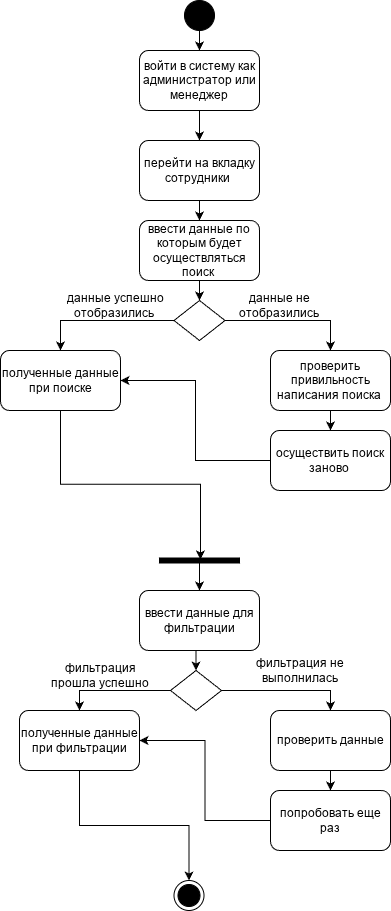

The diagram above was exported from draw.io. Its source (the exported page's mxGraphModel, read from the mxfile embedded in the PNG):
<mxGraphModel dx="1426" dy="855" grid="1" gridSize="10" guides="1" tooltips="1" connect="1" arrows="1" fold="1" page="1" pageScale="1" pageWidth="827" pageHeight="1169" math="0" shadow="0">
  <root>
    <mxCell id="0" />
    <mxCell id="1" parent="0" />
    <mxCell id="20hGbbcfs50i00bhZ3c6-3" edge="1" parent="1" source="20hGbbcfs50i00bhZ3c6-1" style="edgeStyle=orthogonalEdgeStyle;rounded=0;orthogonalLoop=1;jettySize=auto;html=1;exitX=0.5;exitY=1;exitDx=0;exitDy=0;" target="20hGbbcfs50i00bhZ3c6-2">
      <mxGeometry relative="1" as="geometry" />
    </mxCell>
    <mxCell id="20hGbbcfs50i00bhZ3c6-1" parent="1" style="ellipse;fillColor=strokeColor;html=1;" value="" vertex="1">
      <mxGeometry height="30" width="30" x="384" y="20" as="geometry" />
    </mxCell>
    <mxCell id="20hGbbcfs50i00bhZ3c6-5" edge="1" parent="1" source="20hGbbcfs50i00bhZ3c6-2" style="edgeStyle=orthogonalEdgeStyle;rounded=0;orthogonalLoop=1;jettySize=auto;html=1;exitX=0.5;exitY=1;exitDx=0;exitDy=0;" target="20hGbbcfs50i00bhZ3c6-4">
      <mxGeometry relative="1" as="geometry" />
    </mxCell>
    <mxCell id="20hGbbcfs50i00bhZ3c6-2" parent="1" style="rounded=1;whiteSpace=wrap;html=1;" value="войти в систему как администратор или менеджер" vertex="1">
      <mxGeometry height="60" width="120" x="339" y="70" as="geometry" />
    </mxCell>
    <mxCell id="20hGbbcfs50i00bhZ3c6-7" edge="1" parent="1" source="20hGbbcfs50i00bhZ3c6-4" style="edgeStyle=orthogonalEdgeStyle;rounded=0;orthogonalLoop=1;jettySize=auto;html=1;exitX=0.5;exitY=1;exitDx=0;exitDy=0;" target="20hGbbcfs50i00bhZ3c6-6">
      <mxGeometry relative="1" as="geometry" />
    </mxCell>
    <mxCell id="20hGbbcfs50i00bhZ3c6-4" parent="1" style="rounded=1;whiteSpace=wrap;html=1;" value="перейти на вкладку сотрудники&amp;nbsp;" vertex="1">
      <mxGeometry height="60" width="120" x="339" y="160" as="geometry" />
    </mxCell>
    <mxCell id="20hGbbcfs50i00bhZ3c6-9" edge="1" parent="1" source="20hGbbcfs50i00bhZ3c6-6" style="edgeStyle=orthogonalEdgeStyle;rounded=0;orthogonalLoop=1;jettySize=auto;html=1;exitX=0.5;exitY=1;exitDx=0;exitDy=0;entryX=0.5;entryY=0;entryDx=0;entryDy=0;" target="20hGbbcfs50i00bhZ3c6-8">
      <mxGeometry relative="1" as="geometry" />
    </mxCell>
    <mxCell id="20hGbbcfs50i00bhZ3c6-6" parent="1" style="rounded=1;whiteSpace=wrap;html=1;" value="ввести данные по которым будет осуществляться поиск&amp;nbsp;" vertex="1">
      <mxGeometry height="60" width="120" x="339" y="240" as="geometry" />
    </mxCell>
    <mxCell id="20hGbbcfs50i00bhZ3c6-12" edge="1" parent="1" source="20hGbbcfs50i00bhZ3c6-8" style="edgeStyle=orthogonalEdgeStyle;rounded=0;orthogonalLoop=1;jettySize=auto;html=1;exitX=0;exitY=0.5;exitDx=0;exitDy=0;entryX=0.5;entryY=0;entryDx=0;entryDy=0;" target="20hGbbcfs50i00bhZ3c6-10">
      <mxGeometry relative="1" as="geometry" />
    </mxCell>
    <mxCell id="20hGbbcfs50i00bhZ3c6-8" parent="1" style="rhombus;whiteSpace=wrap;html=1;" value="" vertex="1">
      <mxGeometry height="40" width="51" x="373.5" y="320" as="geometry" />
    </mxCell>
    <mxCell id="20hGbbcfs50i00bhZ3c6-10" parent="1" style="rounded=1;whiteSpace=wrap;html=1;" value="полученные данные при поиске" vertex="1">
      <mxGeometry height="60" width="120" x="200" y="370" as="geometry" />
    </mxCell>
    <mxCell id="20hGbbcfs50i00bhZ3c6-17" edge="1" parent="1" source="20hGbbcfs50i00bhZ3c6-11" style="edgeStyle=orthogonalEdgeStyle;rounded=0;orthogonalLoop=1;jettySize=auto;html=1;exitX=0.5;exitY=1;exitDx=0;exitDy=0;entryX=0.5;entryY=0;entryDx=0;entryDy=0;" target="20hGbbcfs50i00bhZ3c6-16">
      <mxGeometry relative="1" as="geometry" />
    </mxCell>
    <mxCell id="20hGbbcfs50i00bhZ3c6-11" parent="1" style="rounded=1;whiteSpace=wrap;html=1;" value="проверить привильность написания поиска&amp;nbsp;" vertex="1">
      <mxGeometry height="60" width="120" x="470" y="370" as="geometry" />
    </mxCell>
    <mxCell id="20hGbbcfs50i00bhZ3c6-13" parent="1" style="text;html=1;whiteSpace=wrap;strokeColor=none;fillColor=none;align=center;verticalAlign=middle;rounded=0;" value="данные успешно отобразились&amp;nbsp;" vertex="1">
      <mxGeometry height="30" width="110" x="260" y="310" as="geometry" />
    </mxCell>
    <mxCell id="20hGbbcfs50i00bhZ3c6-14" edge="1" parent="1" source="20hGbbcfs50i00bhZ3c6-8" style="edgeStyle=orthogonalEdgeStyle;rounded=0;orthogonalLoop=1;jettySize=auto;html=1;exitX=1;exitY=0.5;exitDx=0;exitDy=0;">
      <mxGeometry relative="1" as="geometry">
        <mxPoint x="530" y="370" as="targetPoint" />
      </mxGeometry>
    </mxCell>
    <mxCell id="20hGbbcfs50i00bhZ3c6-15" parent="1" style="text;html=1;whiteSpace=wrap;strokeColor=none;fillColor=none;align=center;verticalAlign=middle;rounded=0;" value="данные не отобразились" vertex="1">
      <mxGeometry height="30" width="130" x="414" y="310" as="geometry" />
    </mxCell>
    <mxCell id="20hGbbcfs50i00bhZ3c6-18" edge="1" parent="1" source="20hGbbcfs50i00bhZ3c6-16" style="edgeStyle=orthogonalEdgeStyle;rounded=0;orthogonalLoop=1;jettySize=auto;html=1;exitX=0;exitY=0.5;exitDx=0;exitDy=0;entryX=1;entryY=0.5;entryDx=0;entryDy=0;" target="20hGbbcfs50i00bhZ3c6-10">
      <mxGeometry relative="1" as="geometry" />
    </mxCell>
    <mxCell id="20hGbbcfs50i00bhZ3c6-16" parent="1" style="rounded=1;whiteSpace=wrap;html=1;" value="осуществить поиск заново&amp;nbsp;" vertex="1">
      <mxGeometry height="60" width="120" x="470" y="450" as="geometry" />
    </mxCell>
    <mxCell id="20hGbbcfs50i00bhZ3c6-22" edge="1" parent="1" source="20hGbbcfs50i00bhZ3c6-19" style="edgeStyle=orthogonalEdgeStyle;rounded=0;orthogonalLoop=1;jettySize=auto;html=1;" target="20hGbbcfs50i00bhZ3c6-21" value="">
      <mxGeometry relative="1" as="geometry" />
    </mxCell>
    <mxCell id="20hGbbcfs50i00bhZ3c6-19" parent="1" style="html=1;points=[];perimeter=orthogonalPerimeter;fillColor=strokeColor;rotation=90;" value="" vertex="1">
      <mxGeometry height="80" width="5" x="396.5" y="540" as="geometry" />
    </mxCell>
    <mxCell id="20hGbbcfs50i00bhZ3c6-20" edge="1" parent="1" source="20hGbbcfs50i00bhZ3c6-10" style="edgeStyle=orthogonalEdgeStyle;rounded=0;orthogonalLoop=1;jettySize=auto;html=1;exitX=0.5;exitY=1;exitDx=0;exitDy=0;entryX=0.3;entryY=0.488;entryDx=0;entryDy=0;entryPerimeter=0;" target="20hGbbcfs50i00bhZ3c6-19">
      <mxGeometry relative="1" as="geometry" />
    </mxCell>
    <mxCell id="20hGbbcfs50i00bhZ3c6-30" edge="1" parent="1" source="20hGbbcfs50i00bhZ3c6-21" style="edgeStyle=orthogonalEdgeStyle;rounded=0;orthogonalLoop=1;jettySize=auto;html=1;exitX=0.5;exitY=1;exitDx=0;exitDy=0;entryX=0.5;entryY=0;entryDx=0;entryDy=0;" target="20hGbbcfs50i00bhZ3c6-23">
      <mxGeometry relative="1" as="geometry" />
    </mxCell>
    <mxCell id="20hGbbcfs50i00bhZ3c6-21" parent="1" style="rounded=1;whiteSpace=wrap;html=1;" value="ввести данные для фильтрации" vertex="1">
      <mxGeometry height="60" width="120" x="339" y="610" as="geometry" />
    </mxCell>
    <mxCell id="20hGbbcfs50i00bhZ3c6-26" edge="1" parent="1" source="20hGbbcfs50i00bhZ3c6-23" style="edgeStyle=orthogonalEdgeStyle;rounded=0;orthogonalLoop=1;jettySize=auto;html=1;exitX=0;exitY=0.5;exitDx=0;exitDy=0;entryX=0.5;entryY=0;entryDx=0;entryDy=0;" target="20hGbbcfs50i00bhZ3c6-24">
      <mxGeometry relative="1" as="geometry" />
    </mxCell>
    <mxCell id="20hGbbcfs50i00bhZ3c6-27" edge="1" parent="1" source="20hGbbcfs50i00bhZ3c6-23" style="edgeStyle=orthogonalEdgeStyle;rounded=0;orthogonalLoop=1;jettySize=auto;html=1;exitX=1;exitY=0.5;exitDx=0;exitDy=0;entryX=0.5;entryY=0;entryDx=0;entryDy=0;" target="20hGbbcfs50i00bhZ3c6-25">
      <mxGeometry relative="1" as="geometry" />
    </mxCell>
    <mxCell id="20hGbbcfs50i00bhZ3c6-23" parent="1" style="rhombus;whiteSpace=wrap;html=1;" value="" vertex="1">
      <mxGeometry height="40" width="51" x="370" y="690" as="geometry" />
    </mxCell>
    <mxCell id="20hGbbcfs50i00bhZ3c6-35" edge="1" parent="1" source="20hGbbcfs50i00bhZ3c6-24" style="edgeStyle=orthogonalEdgeStyle;rounded=0;orthogonalLoop=1;jettySize=auto;html=1;exitX=0.5;exitY=1;exitDx=0;exitDy=0;entryX=0.5;entryY=0;entryDx=0;entryDy=0;" target="20hGbbcfs50i00bhZ3c6-34">
      <mxGeometry relative="1" as="geometry" />
    </mxCell>
    <mxCell id="20hGbbcfs50i00bhZ3c6-24" parent="1" style="rounded=1;whiteSpace=wrap;html=1;" value="полученные данные при фильтрации" vertex="1">
      <mxGeometry height="60" width="120" x="219" y="730" as="geometry" />
    </mxCell>
    <mxCell id="20hGbbcfs50i00bhZ3c6-32" edge="1" parent="1" source="20hGbbcfs50i00bhZ3c6-25" style="edgeStyle=orthogonalEdgeStyle;rounded=0;orthogonalLoop=1;jettySize=auto;html=1;exitX=0.5;exitY=1;exitDx=0;exitDy=0;" target="20hGbbcfs50i00bhZ3c6-31">
      <mxGeometry relative="1" as="geometry" />
    </mxCell>
    <mxCell id="20hGbbcfs50i00bhZ3c6-25" parent="1" style="rounded=1;whiteSpace=wrap;html=1;" value="проверить данные" vertex="1">
      <mxGeometry height="60" width="120" x="470" y="730" as="geometry" />
    </mxCell>
    <mxCell id="20hGbbcfs50i00bhZ3c6-28" parent="1" style="text;html=1;whiteSpace=wrap;strokeColor=none;fillColor=none;align=center;verticalAlign=middle;rounded=0;" value="фильтрация прошла успешно" vertex="1">
      <mxGeometry height="30" width="120" x="240" y="680" as="geometry" />
    </mxCell>
    <mxCell id="20hGbbcfs50i00bhZ3c6-29" parent="1" style="text;html=1;whiteSpace=wrap;strokeColor=none;fillColor=none;align=center;verticalAlign=middle;rounded=0;" value="фильтрация не выполнилась" vertex="1">
      <mxGeometry height="40" width="140" x="430" y="670" as="geometry" />
    </mxCell>
    <mxCell id="20hGbbcfs50i00bhZ3c6-33" edge="1" parent="1" source="20hGbbcfs50i00bhZ3c6-31" style="edgeStyle=orthogonalEdgeStyle;rounded=0;orthogonalLoop=1;jettySize=auto;html=1;exitX=0;exitY=0.5;exitDx=0;exitDy=0;entryX=1;entryY=0.5;entryDx=0;entryDy=0;" target="20hGbbcfs50i00bhZ3c6-24">
      <mxGeometry relative="1" as="geometry" />
    </mxCell>
    <mxCell id="20hGbbcfs50i00bhZ3c6-31" parent="1" style="rounded=1;whiteSpace=wrap;html=1;" value="попробовать еще раз" vertex="1">
      <mxGeometry height="60" width="120" x="470" y="810" as="geometry" />
    </mxCell>
    <mxCell id="20hGbbcfs50i00bhZ3c6-34" parent="1" style="ellipse;html=1;shape=endState;fillColor=strokeColor;" value="" vertex="1">
      <mxGeometry height="30" width="30" x="373.5" y="900" as="geometry" />
    </mxCell>
  </root>
</mxGraphModel>